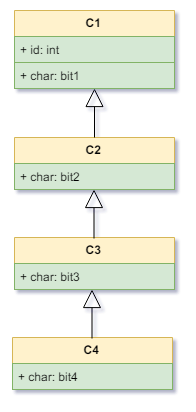

The diagram above was exported from draw.io. Its source (the exported page's mxGraphModel, read from the mxfile embedded in the PNG):
<mxGraphModel dx="5018" dy="1315" grid="1" gridSize="10" guides="1" tooltips="1" connect="1" arrows="1" fold="1" page="1" pageScale="1" pageWidth="827" pageHeight="1169" background="#ffffff" math="0" shadow="0">
  <root>
    <mxCell id="0" />
    <mxCell id="1" parent="0" />
    <mxCell id="2" value="" style="group" vertex="1" connectable="0" parent="1">
      <mxGeometry x="-1898" y="453" width="160" height="75" as="geometry" />
    </mxCell>
    <mxCell id="3" value="C1" style="swimlane;fontStyle=1;childLayout=stackLayout;horizontal=1;startSize=26;fillColor=#fff2cc;horizontalStack=0;resizeParent=1;resizeParentMax=0;resizeLast=0;collapsible=1;marginBottom=0;strokeColor=#d6b656;" vertex="1" parent="1">
      <mxGeometry x="-1898" y="453" width="160" height="78" as="geometry" />
    </mxCell>
    <mxCell id="4" value="+ id: int" style="text;strokeColor=#82b366;fillColor=#d5e8d4;align=left;verticalAlign=top;spacingLeft=4;spacingRight=4;overflow=hidden;rotatable=0;points=[[0,0.5],[1,0.5]];portConstraint=eastwest;" vertex="1" parent="3">
      <mxGeometry y="26" width="160" height="26" as="geometry" />
    </mxCell>
    <mxCell id="5" value="+ char: bit1" style="text;strokeColor=#82b366;fillColor=#d5e8d4;align=left;verticalAlign=top;spacingLeft=4;spacingRight=4;overflow=hidden;rotatable=0;points=[[0,0.5],[1,0.5]];portConstraint=eastwest;" vertex="1" parent="3">
      <mxGeometry y="52" width="160" height="26" as="geometry" />
    </mxCell>
    <mxCell id="6" value="" style="group" vertex="1" connectable="0" parent="1">
      <mxGeometry x="-1902" y="582" width="160" height="75" as="geometry" />
    </mxCell>
    <mxCell id="7" value="C2" style="swimlane;fontStyle=1;childLayout=stackLayout;horizontal=1;startSize=26;fillColor=#fff2cc;horizontalStack=0;resizeParent=1;resizeParentMax=0;resizeLast=0;collapsible=1;marginBottom=0;strokeColor=#d6b656;" vertex="1" parent="1">
      <mxGeometry x="-1898" y="580" width="160" height="52" as="geometry" />
    </mxCell>
    <mxCell id="8" value="+ char: bit2" style="text;strokeColor=#82b366;fillColor=#d5e8d4;align=left;verticalAlign=top;spacingLeft=4;spacingRight=4;overflow=hidden;rotatable=0;points=[[0,0.5],[1,0.5]];portConstraint=eastwest;" vertex="1" parent="7">
      <mxGeometry y="26" width="160" height="26" as="geometry" />
    </mxCell>
    <mxCell id="9" value="C3" style="swimlane;fontStyle=1;childLayout=stackLayout;horizontal=1;startSize=26;fillColor=#fff2cc;horizontalStack=0;resizeParent=1;resizeParentMax=0;resizeLast=0;collapsible=1;marginBottom=0;strokeColor=#d6b656;" vertex="1" parent="1">
      <mxGeometry x="-1898" y="680" width="160" height="52" as="geometry" />
    </mxCell>
    <mxCell id="10" value="+ char: bit3" style="text;strokeColor=#82b366;fillColor=#d5e8d4;align=left;verticalAlign=top;spacingLeft=4;spacingRight=4;overflow=hidden;rotatable=0;points=[[0,0.5],[1,0.5]];portConstraint=eastwest;" vertex="1" parent="9">
      <mxGeometry y="26" width="160" height="26" as="geometry" />
    </mxCell>
    <mxCell id="11" value="" style="endArrow=block;endSize=16;endFill=0;html=1;fontFamily=Helvetica;fontSize=11;fontColor=#000000;align=center;strokeColor=#000000;" edge="1" source="7" target="3" parent="1">
      <mxGeometry width="50" height="50" relative="1" as="geometry">
        <mxPoint x="-1812" y="588" as="sourcePoint" />
        <mxPoint x="-1762" y="538" as="targetPoint" />
      </mxGeometry>
    </mxCell>
    <mxCell id="12" value="" style="endArrow=block;endSize=16;endFill=0;html=1;fontFamily=Helvetica;fontSize=11;fontColor=#000000;align=center;strokeColor=#000000;" edge="1" parent="1">
      <mxGeometry width="50" height="50" relative="1" as="geometry">
        <mxPoint x="-1818.5000000000005" y="681" as="sourcePoint" />
        <mxPoint x="-1818.5000000000005" y="632.0000000000002" as="targetPoint" />
      </mxGeometry>
    </mxCell>
    <mxCell id="13" value="C4" style="swimlane;fontStyle=1;childLayout=stackLayout;horizontal=1;startSize=26;fillColor=#fff2cc;horizontalStack=0;resizeParent=1;resizeParentMax=0;resizeLast=0;collapsible=1;marginBottom=0;strokeColor=#d6b656;" vertex="1" parent="1">
      <mxGeometry x="-1900" y="780" width="160" height="52" as="geometry" />
    </mxCell>
    <mxCell id="14" value="+ char: bit4" style="text;strokeColor=#82b366;fillColor=#d5e8d4;align=left;verticalAlign=top;spacingLeft=4;spacingRight=4;overflow=hidden;rotatable=0;points=[[0,0.5],[1,0.5]];portConstraint=eastwest;" vertex="1" parent="13">
      <mxGeometry y="26" width="160" height="26" as="geometry" />
    </mxCell>
    <mxCell id="15" value="" style="endArrow=block;endSize=16;endFill=0;html=1;fontFamily=Helvetica;fontSize=11;fontColor=#000000;align=center;strokeColor=#000000;" edge="1" parent="1">
      <mxGeometry width="50" height="50" relative="1" as="geometry">
        <mxPoint x="-1820.5000000000005" y="781" as="sourcePoint" />
        <mxPoint x="-1820.5000000000005" y="732.0000000000002" as="targetPoint" />
      </mxGeometry>
    </mxCell>
  </root>
</mxGraphModel>